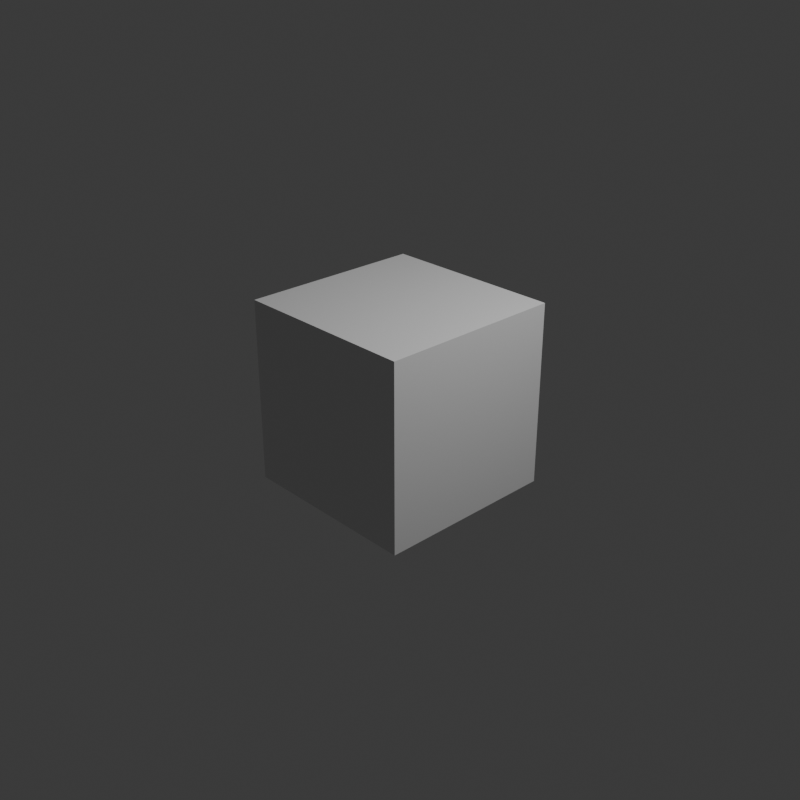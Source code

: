 # Source: node_utility_blackbody.blend  (saved by Blender 4.5.4; exported with 4.5.12 LTS)
import bpy
from mathutils import Matrix  # noqa: F401  (used for matrix-valued properties, if any)

bpy.ops.wm.read_factory_settings(use_empty=True)
scene = bpy.context.scene
scene.name = 'Scene'

# ---- collections
col_collection = bpy.data.collections.new('Collection'); scene.collection.children.link(col_collection)

# ---- materials (node trees are filled in below, after node groups)
mat_material = bpy.data.materials.new('Material')
mat_material.alpha_threshold = 0.0
mat_material.roughness = 0.5
mat_material.line_color = (0.0, 0.0, 0.0, 1.0)

# ---- material node trees
mat_material.use_nodes = True; mat_material.node_tree.nodes.clear()
_N = mat_material.node_tree.nodes; _L = mat_material.node_tree.links
n0 = _N.new('ShaderNodeOutputMaterial'); n0.name = 'Material Output'; n0.location = (300, 300)
n1 = _N.new('ShaderNodeBsdfPrincipled'); n1.name = 'Principled BSDF'; n1.location = (10, 300)
n1.inputs[3].default_value = 1.45
_L.new(n1.outputs[0], n0.inputs[0])
n0.is_active_output = True

# ---- world
world_world = bpy.data.worlds.new('World'); scene.world = world_world
world_world.use_nodes = True; world_world.node_tree.nodes.clear()
_N = world_world.node_tree.nodes; _L = world_world.node_tree.links
n0 = _N.new('ShaderNodeOutputWorld'); n0.name = 'World Output'; n0.location = (300, 300)
n1 = _N.new('ShaderNodeBackground'); n1.name = 'Background'; n1.location = (10, 300)
n1.inputs[0].default_value = (0.05088, 0.05088, 0.05088, 1.0)
_L.new(n1.outputs[0], n0.inputs[0])
n0.is_active_output = True
world_world.color = (0.05088, 0.05088, 0.05088)
world_world.sun_shadow_jitter_overblur = 0.0

# ---- cameras
cam_camera = bpy.data.cameras.new('Camera')
cam_camera.clip_end = 100.0
cam_camera.ortho_scale = 7.314

# ---- lights
light_light = bpy.data.lights.new('Light', 'POINT')
light_light.energy = 1000.0
light_light.shadow_soft_size = 0.1

# ---- meshes
me_cube = bpy.data.meshes.new('Cube')
me_cube.from_pydata([(1.0, 1.0, 1.0), (1.0, 1.0, -1.0), (1.0, -1.0, 1.0), (1.0, -1.0, -1.0), (-1.0, 1.0, 1.0), (-1.0, 1.0, -1.0), (-1.0, -1.0, 1.0), (-1.0, -1.0, -1.0)], [], [(0, 4, 6, 2), (3, 2, 6, 7), (7, 6, 4, 5), (5, 1, 3, 7), (1, 0, 2, 3), (5, 4, 0, 1)])
_uv = me_cube.uv_layers.new(name='UVMap')
_uv.uv.foreach_set('vector', [0.625, 0.5, 0.875, 0.5, 0.875, 0.75, 0.625, 0.75, 0.375, 0.75, 0.625, 0.75, 0.625, 1.0, 0.375, 1.0, 0.375, 0.0, 0.625, 0.0, 0.625, 0.25, 0.375, 0.25, 0.125, 0.5, 0.375, 0.5, 0.375, 0.75, 0.125, 0.75, 0.375, 0.5, 0.625, 0.5, 0.625, 0.75, 0.375, 0.75, 0.375, 0.25, 0.625, 0.25, 0.625, 0.5, 0.375, 0.5])
me_cube.materials.append(mat_material)
me_cube.use_mirror_vertex_groups = False
me_cube.update()

# ---- objects
ob_cube = bpy.data.objects.new('Cube', me_cube)
ob_light = bpy.data.objects.new('Light', light_light)
ob_camera = bpy.data.objects.new('Camera', cam_camera)

# ---- transforms, parenting, visibility, modifiers, constraints
ob_cube.location = (0.0, 0.0, 0.0)
ob_cube.lock_rotations_4d = False
ob_cube.empty_display_type = 'ARROWS'
ob_cube.lineart.crease_threshold = 0.0
ob_light.location = (4.076, 1.005, 5.904)
ob_light.rotation_euler = (0.6503, 0.05522, 1.866)
ob_light.lock_rotations_4d = False
ob_light.empty_display_type = 'ARROWS'
ob_light.color = (0.0, 0.0, 0.0, 0.0)
ob_light.lineart.crease_threshold = 0.0
ob_camera.location = (7.359, -6.926, 4.958)
ob_camera.rotation_euler = (1.109, 0.0, 0.8149)
ob_camera.lock_rotations_4d = False
ob_camera.empty_display_type = 'ARROWS'
ob_camera.color = (0.0, 0.0, 0.0, 0.0)
ob_camera.display_type = 'WIRE'
ob_camera.lineart.crease_threshold = 0.0

# ---- collection membership
col_collection.objects.link(ob_cube)
col_collection.objects.link(ob_light)
col_collection.objects.link(ob_camera)

# ---- scene / render settings (as saved in the file)
scene.camera = ob_camera
scene.frame_start = 1; scene.frame_end = 250; scene.frame_set(1)
scene.render.engine = 'BLENDER_EEVEE_NEXT'
scene.render.resolution_x = 50
scene.render.resolution_y = 50
bpy.context.view_layer.update()
